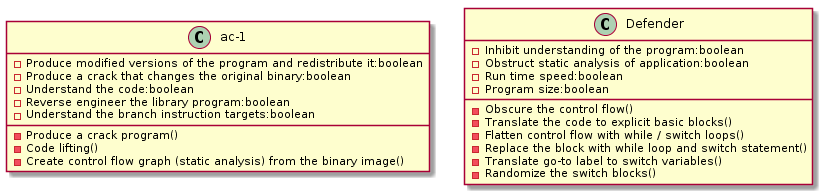

The diagram above was rendered by PlantUML. Its source (embedded in the PNG):
@startuml
Class ac-1{ 
{field} -Produce modified versions of the program and redistribute it:boolean
{method} -Produce a crack program()
{field} -Produce a crack that changes the original binary:boolean
{method} -Code lifting()
{field} -Understand the code:boolean
{field} -Reverse engineer the library program:boolean
{method} -Create control flow graph (static analysis) from the binary image()
{field} -Understand the branch instruction targets:boolean
}
Class Defender{ 
{field} -Inhibit understanding of the program:boolean
{field} -Obstruct static analysis of application:boolean
{field} -Run time speed:boolean
{field} -Program size:boolean
{method} -Obscure the control flow()
{method} -Translate the code to explicit basic blocks()
{method} -Flatten control flow with while / switch loops()
{method} -Replace the block with while loop and switch statement()
{method} -Translate go-to label to switch variables()
{method} -Randomize the switch blocks()
}
@enduml